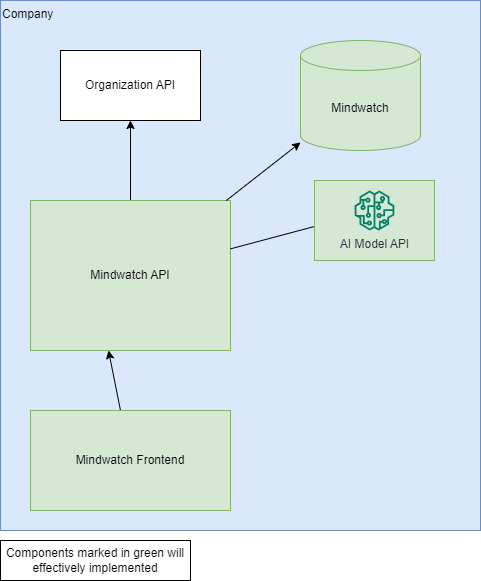

The diagram above was exported from draw.io. Its source (the exported page's mxGraphModel, read from the mxfile embedded in the PNG):
<mxGraphModel dx="704" dy="552" grid="1" gridSize="10" guides="1" tooltips="1" connect="1" arrows="1" fold="1" page="1" pageScale="1" pageWidth="827" pageHeight="1169" math="0" shadow="0">
  <root>
    <mxCell id="0" />
    <mxCell id="1" parent="0" />
    <mxCell id="10" value="Company" style="rounded=0;whiteSpace=wrap;html=1;align=left;verticalAlign=top;fillColor=#dae8fc;strokeColor=#6c8ebf;" parent="1" vertex="1">
      <mxGeometry x="30" y="100" width="480" height="530" as="geometry" />
    </mxCell>
    <mxCell id="38" style="edgeStyle=none;html=1;" parent="1" source="2" target="6" edge="1">
      <mxGeometry relative="1" as="geometry" />
    </mxCell>
    <mxCell id="2" value="Mindwatch API" style="rounded=0;whiteSpace=wrap;html=1;fillColor=#d5e8d4;strokeColor=#82b366;" parent="1" vertex="1">
      <mxGeometry x="60" y="300" width="200" height="150" as="geometry" />
    </mxCell>
    <mxCell id="15" style="edgeStyle=none;html=1;" parent="1" source="3" edge="1">
      <mxGeometry relative="1" as="geometry">
        <mxPoint x="138" y="450" as="targetPoint" />
      </mxGeometry>
    </mxCell>
    <mxCell id="3" value="Mindwatch Frontend" style="rounded=0;whiteSpace=wrap;html=1;fillColor=#d5e8d4;strokeColor=#82b366;" parent="1" vertex="1">
      <mxGeometry x="60" y="510" width="200" height="100" as="geometry" />
    </mxCell>
    <mxCell id="5" value="Mindwatch" style="shape=cylinder3;whiteSpace=wrap;html=1;boundedLbl=1;backgroundOutline=1;size=15;fillColor=#d5e8d4;strokeColor=#82b366;" parent="1" vertex="1">
      <mxGeometry x="330" y="140" width="120" height="110" as="geometry" />
    </mxCell>
    <mxCell id="6" value="Organization API" style="rounded=0;whiteSpace=wrap;html=1;" parent="1" vertex="1">
      <mxGeometry x="90" y="150" width="140" height="70" as="geometry" />
    </mxCell>
    <mxCell id="25" style="edgeStyle=none;html=1;" parent="1" source="2" target="5" edge="1">
      <mxGeometry relative="1" as="geometry">
        <mxPoint x="260" y="443.18181818181813" as="sourcePoint" />
      </mxGeometry>
    </mxCell>
    <mxCell id="30" value="Components marked in green will effectively implemented" style="rounded=0;whiteSpace=wrap;html=1;" parent="1" vertex="1">
      <mxGeometry x="30" y="640" width="190" height="40" as="geometry" />
    </mxCell>
    <mxCell id="33" style="edgeStyle=none;html=1;" parent="1" source="2" target="32" edge="1">
      <mxGeometry relative="1" as="geometry">
        <mxPoint x="260" y="375.85034013605446" as="sourcePoint" />
      </mxGeometry>
    </mxCell>
    <mxCell id="39" value="" style="rounded=0;whiteSpace=wrap;html=1;fillColor=#d5e8d4;strokeColor=#82b366;" parent="1" vertex="1">
      <mxGeometry x="344" y="280" width="120" height="80" as="geometry" />
    </mxCell>
    <mxCell id="32" value="AI Model API" style="sketch=0;outlineConnect=0;fontColor=#232F3E;gradientColor=none;fillColor=#067F68;strokeColor=none;dashed=0;verticalLabelPosition=bottom;verticalAlign=top;align=center;html=1;fontSize=12;fontStyle=0;aspect=fixed;pointerEvents=1;shape=mxgraph.aws4.sagemaker_model;" parent="1" vertex="1">
      <mxGeometry x="384" y="290" width="40" height="40" as="geometry" />
    </mxCell>
  </root>
</mxGraphModel>